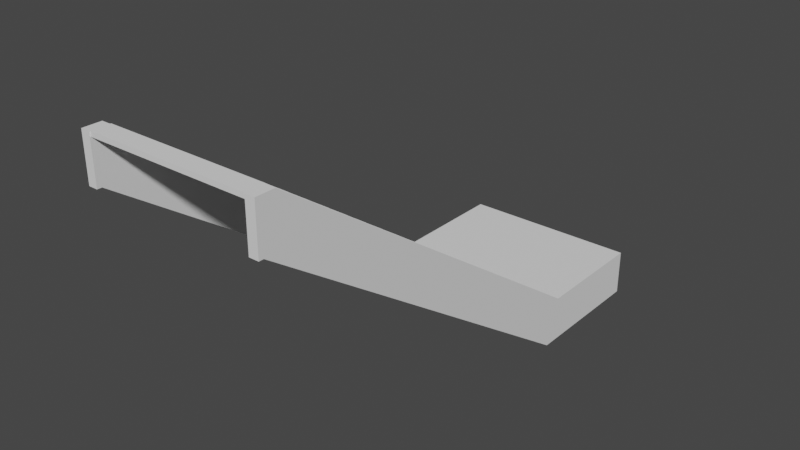 # Source: Stair1B.blend  (saved by Blender 3.0.42; exported with 4.5.12 LTS)
import bpy
from mathutils import Matrix  # noqa: F401  (used for matrix-valued properties, if any)

bpy.ops.wm.read_factory_settings(use_empty=True)
scene = bpy.context.scene
scene.name = 'Scene'

# ---- collections
col_stair1b = bpy.data.collections.new('Stair1B'); scene.collection.children.link(col_stair1b)
col_fence1c = bpy.data.collections.new('Fence1C')  # instanced only; not linked into the scene
col_pole1 = bpy.data.collections.new('Pole1')  # instanced only; not linked into the scene
col_fence1a = bpy.data.collections.new('Fence1A')  # instanced only; not linked into the scene
col_fence1b = bpy.data.collections.new('Fence1B')  # instanced only; not linked into the scene

# ---- materials (node trees are filled in below, after node groups)
mat_steel = bpy.data.materials.new('Steel')
mat_pavement = bpy.data.materials.new('Pavement')

# ---- material node trees

# ---- world
world_world = bpy.data.worlds.new('World'); scene.world = world_world
world_world.use_nodes = True; world_world.node_tree.nodes.clear()
_N = world_world.node_tree.nodes; _L = world_world.node_tree.links
n0 = _N.new('ShaderNodeOutputWorld'); n0.name = 'World Output'; n0.location = (300, 300)
n1 = _N.new('ShaderNodeBackground'); n1.name = 'Background'; n1.location = (10, 300)
n1.inputs[0].default_value = (0.05088, 0.05088, 0.05088, 1.0)
_L.new(n1.outputs[0], n0.inputs[0])
n0.is_active_output = True
world_world.color = (0.05088, 0.05088, 0.05088)
world_world.use_sun_shadow = False
world_world.sun_shadow_jitter_overblur = 0.0

# ---- meshes
me_cube_032 = bpy.data.meshes.new('Cube.032')
me_cube_032.from_pydata([(6.85, 86.3, -2.0), (6.75, 86.3, -2.0), (6.75, 82.37, 0.7), (6.85, 82.37, 0.7), (6.75, 82.17, 0.7), (6.85, 82.17, 0.7), (6.85, 87.6, -2.5), (6.75, 87.6, -2.5), (6.75, 86.14, -2.5), (6.85, 86.14, -2.5), (6.75, 82.22, 0.2), (6.85, 82.22, 0.2), (6.75, 87.6, -2.0), (6.85, 87.6, -2.0), (6.75, 82.17, 0.2), (6.85, 82.17, 0.2)], [], [(2, 3, 0, 1), (3, 2, 4, 5), (10, 8, 9, 11), (1, 12, 7, 8), (9, 6, 13, 0), (11, 15, 14, 10), (5, 15, 11, 3), (0, 13, 12, 1), (2, 10, 14, 4), (1, 8, 10, 2), (3, 11, 9, 0), (4, 14, 15, 5), (8, 7, 6, 9), (6, 7, 12, 13)])
_uv = me_cube_032.uv_layers.new(name='UVMap')
_uv.uv.foreach_set('vector', [0.0, 0.0, 0.0, 0.0, 0.0, 0.0, 0.0, 0.0, 0.0, 0.0, 0.0, 0.0, 0.0, 0.0, 0.0, 0.0, 0.0, 0.0, 0.0, 0.0, 0.0, 0.0, 0.0, 0.0, 0.0, 0.0, 0.0, 0.0, 0.0, 0.0, 0.0, 0.0, 0.0, 0.0, 0.0, 0.0, 0.0, 0.0, 0.0, 0.0, 0.0, 0.0, 0.0, 0.0, 0.0, 0.0, 0.0, 0.0, 0.0, 0.0, 0.0, 0.0, 0.0, 0.0, 0.0, 0.0, 0.0, 0.0, 0.0, 0.0, 0.0, 0.0, 0.0, 0.0, 0.0, 0.0, 0.0, 0.0, 0.0, 0.0, 0.0, 0.0, 0.0, 0.0, 0.0, 0.0, 0.0, 0.0, 0.0, 0.0, 0.0, 0.0, 0.0, 0.0, 0.0, 0.0, 0.0, 0.0, 0.0, 0.0, 0.0, 0.0, 0.0, 0.0, 0.0, 0.0, 0.0, 0.0, 0.0, 0.0, 0.0, 0.0, 0.0, 0.0, 0.0, 0.0, 0.0, 0.0, 0.0, 0.0, 0.0, 0.0])
me_cube_032.materials.append(mat_steel)
me_cube_032.materials.append(mat_pavement)
me_cube_032.use_remesh_fix_poles = True
me_cube_032.use_remesh_preserve_attributes = False
me_cube_032.update()
me_cube_062 = bpy.data.meshes.new('Cube.062')
me_cube_062.from_pydata([(5.0, 82.9, 0.2), (5.0, 83.1, 0.2), (5.0, 83.1, 0.15), (6.75, 82.9, 0.2), (6.75, 83.1, 0.2), (6.75, 83.1, 0.15), (6.75, 82.9, 0.15), (5.0, 82.9, 0.15)], [], [(3, 4, 1, 0), (4, 5, 2, 1), (0, 1, 2, 7), (3, 6, 5, 4), (7, 2, 5, 6), (3, 0, 7, 6)])
_uv = me_cube_062.uv_layers.new(name='UVMap')
_uv.uv.foreach_set('vector', [0.0, 0.0, 0.0, 0.0, 0.0, 0.0, 0.0, 0.0, 0.0, 0.0, 0.0, 0.0, 0.0, 0.0, 0.0, 0.0, 0.0, 0.0, 0.0, 0.0, 0.0, 0.0, 0.0, 0.0, 0.0, 0.0, 0.0, 0.0, 0.0, 0.0, 0.0, 0.0, 0.0, 0.0, 0.0, 0.0, 0.0, 0.0, 0.0, 0.0, 0.0, 0.0, 0.0, 0.0, 0.0, 0.0, 0.0, 0.0])
me_cube_062.materials.append(mat_steel)
me_cube_062.materials.append(mat_pavement)
me_cube_062.use_remesh_fix_poles = True
me_cube_062.use_remesh_preserve_attributes = False
me_cube_062.update()
me_cube_063 = bpy.data.meshes.new('Cube.063')
me_cube_063.from_pydata([(5.0, 87.6, -2.0), (6.75, 87.6, -2.0), (6.75, 86.1, -2.0), (5.0, 86.1, -2.0), (5.0, 87.6, -2.0), (6.75, 87.6, -2.0), (5.0, 86.1, -2.0), (6.75, 86.1, -2.0), (5.0, 87.6, -2.05), (6.75, 87.6, -2.05), (5.0, 86.1, -2.05), (6.75, 86.1, -2.05)], [], [(3, 2, 1, 0), (4, 8, 10, 6), (1, 5, 4, 0), (0, 4, 6, 3), (3, 6, 7, 2), (2, 7, 5, 1), (10, 8, 9, 11), (6, 10, 11, 7), (7, 11, 9, 5), (5, 9, 8, 4)])
_uv = me_cube_063.uv_layers.new(name='UVMap')
_uv.uv.foreach_set('vector', [0.0, 0.0, 0.0, 0.0, 0.0, 0.0, 0.0, 0.0, 0.0, 0.0, 0.0, 0.0, 0.0, 0.0, 0.0, 0.0, 0.0, 0.0, 0.0, 0.0, 0.0, 0.0, 0.0, 0.0, 0.0, 0.0, 0.0, 0.0, 0.0, 0.0, 0.0, 0.0, 0.0, 0.0, 0.0, 0.0, 0.0, 0.0, 0.0, 0.0, 0.0, 0.0, 0.0, 0.0, 0.0, 0.0, 0.0, 0.0, 0.0, 0.0, 0.0, 0.0, 0.0, 0.0, 0.0, 0.0, 0.0, 0.0, 0.0, 0.0, 0.0, 0.0, 0.0, 0.0, 0.0, 0.0, 0.0, 0.0, 0.0, 0.0, 0.0, 0.0, 0.0, 0.0, 0.0, 0.0, 0.0, 0.0, 0.0, 0.0])
me_cube_063.materials.append(mat_steel)
me_cube_063.materials.append(mat_pavement)
me_cube_063.use_remesh_fix_poles = True
me_cube_063.use_remesh_preserve_attributes = False
me_cube_063.update()

# ---- objects
ob_cube_2669 = bpy.data.objects.new('Cube.2669', me_cube_032)
ob_cube_2671 = bpy.data.objects.new('Cube.2671', me_cube_062)
ob_cube_2674 = bpy.data.objects.new('Cube.2674', me_cube_032)
ob_fence1c = bpy.data.objects.new('Fence1C', None)
ob_fence1c_001 = bpy.data.objects.new('Fence1C.001', None)
ob_fence1c_002 = bpy.data.objects.new('Fence1C.002', None)
ob_fence1c_003 = bpy.data.objects.new('Fence1C.003', None)
ob_fence1c_004 = bpy.data.objects.new('Fence1C.004', None)
ob_fence1c_005 = bpy.data.objects.new('Fence1C.005', None)
ob_pole1_001 = bpy.data.objects.new('Pole1.001', None)
ob_pole1_003 = bpy.data.objects.new('Pole1.003', None)
ob_pole1_004 = bpy.data.objects.new('Pole1.004', None)
ob_pole1_005 = bpy.data.objects.new('Pole1.005', None)
ob_pole1_006 = bpy.data.objects.new('Pole1.006', None)
ob_pole1_007 = bpy.data.objects.new('Pole1.007', None)
ob_cube_2673 = bpy.data.objects.new('Cube.2673', me_cube_063)
ob_fence1a = bpy.data.objects.new('Fence1A', None)
ob_fence1a_001 = bpy.data.objects.new('Fence1A.001', None)
ob_fence1b = bpy.data.objects.new('Fence1B', None)
ob_fence1b_001 = bpy.data.objects.new('Fence1B.001', None)
ob_fence1b_002 = bpy.data.objects.new('Fence1B.002', None)
ob_fence1b_003 = bpy.data.objects.new('Fence1B.003', None)
ob_pole1 = bpy.data.objects.new('Pole1', None)
ob_pole1_002 = bpy.data.objects.new('Pole1.002', None)

# ---- transforms, parenting, visibility, modifiers, constraints
ob_cube_2669.location = (-5.85, -87.6, 2.0)
ob_cube_2671.location = (-5.85, -88.32, 2.5)
_m = ob_cube_2671.modifiers.new('Array', 'ARRAY')
_m.count = 19
_m.use_constant_offset = True
_m.constant_offset_displace = (0.0, 0.207, -0.1425)
_m.use_relative_offset = False
ob_cube_2674.location = (-7.7, -87.6, 2.0)
ob_fence1c.location = (-0.9, -1.967, 0.3056)
ob_fence1c.scale = (1.0, 1.18, 1.18)
ob_fence1c.instance_type = 'COLLECTION'
ob_fence1c_001.location = (-0.9, -3.241, 1.198)
ob_fence1c_001.scale = (1.0, 1.18, 1.18)
ob_fence1c_001.instance_type = 'COLLECTION'
ob_fence1c_002.location = (-0.9, -4.516, 2.09)
ob_fence1c_002.scale = (1.0, 1.18, 1.18)
ob_fence1c_002.instance_type = 'COLLECTION'
ob_fence1c_003.location = (0.95, -1.967, 0.3056)
ob_fence1c_003.scale = (1.0, 1.18, 1.18)
ob_fence1c_003.instance_type = 'COLLECTION'
ob_fence1c_004.location = (0.95, -3.241, 1.198)
ob_fence1c_004.scale = (1.0, 1.18, 1.18)
ob_fence1c_004.instance_type = 'COLLECTION'
ob_fence1c_005.location = (0.95, -4.516, 2.09)
ob_fence1c_005.scale = (1.0, 1.18, 1.18)
ob_fence1c_005.instance_type = 'COLLECTION'
ob_pole1_001.location = (-0.9, -1.23, -1.937e-07)
ob_pole1_001.scale = (1.0, 1.062, 1.0)
ob_pole1_001.instance_type = 'COLLECTION'
ob_pole1_003.location = (0.95, -1.23, -1.937e-07)
ob_pole1_003.scale = (1.0, 1.062, 1.0)
ob_pole1_003.instance_type = 'COLLECTION'
ob_pole1_004.location = (-0.9, -2.604, 0.7422)
ob_pole1_004.scale = (1.0, 1.18, 1.18)
ob_pole1_004.instance_type = 'COLLECTION'
ob_pole1_005.location = (-0.9, -3.879, 1.639)
ob_pole1_005.scale = (1.0, 1.18, 1.18)
ob_pole1_005.instance_type = 'COLLECTION'
ob_pole1_006.location = (0.95, -2.604, 0.7422)
ob_pole1_006.scale = (1.0, 1.18, 1.18)
ob_pole1_006.instance_type = 'COLLECTION'
ob_pole1_007.location = (0.95, -3.879, 1.639)
ob_pole1_007.scale = (1.0, 1.18, 1.18)
ob_pole1_007.instance_type = 'COLLECTION'
ob_cube_2673.location = (-5.85, -87.6, 2.0)
ob_fence1a.location = (-0.9, -0.55, -0.02)
ob_fence1a.scale = (1.0, 1.062, 1.0)
ob_fence1a.instance_type = 'COLLECTION'
ob_fence1a_001.location = (0.95, -0.55, -0.02)
ob_fence1a_001.scale = (1.0, 1.062, 1.0)
ob_fence1a_001.instance_type = 'COLLECTION'
ob_fence1b.location = (-0.9, 0.02338, -0.02)
ob_fence1b.scale = (1.0, 1.062, 1.0)
ob_fence1b.instance_type = 'COLLECTION'
ob_fence1b_001.location = (-0.9, -1.123, -0.02)
ob_fence1b_001.scale = (1.0, 1.062, 1.0)
ob_fence1b_001.instance_type = 'COLLECTION'
ob_fence1b_002.location = (0.95, 0.02338, -0.02)
ob_fence1b_002.scale = (1.0, 1.062, 1.0)
ob_fence1b_002.instance_type = 'COLLECTION'
ob_fence1b_003.location = (0.95, -1.123, -0.02)
ob_fence1b_003.scale = (1.0, 1.062, 1.0)
ob_fence1b_003.instance_type = 'COLLECTION'
ob_pole1.location = (-0.9, 0.1296, -0.02)
ob_pole1.scale = (1.0, 1.062, 1.0)
ob_pole1.instance_type = 'COLLECTION'
ob_pole1_002.location = (0.95, 0.1296, -0.02)
ob_pole1_002.scale = (1.0, 1.062, 1.0)
ob_pole1_002.instance_type = 'COLLECTION'
ob_fence1c.instance_collection = col_fence1c
ob_fence1c_001.instance_collection = col_fence1c
ob_fence1c_002.instance_collection = col_fence1c
ob_fence1c_003.instance_collection = col_fence1c
ob_fence1c_004.instance_collection = col_fence1c
ob_fence1c_005.instance_collection = col_fence1c
ob_pole1_001.instance_collection = col_pole1
ob_pole1_003.instance_collection = col_pole1
ob_pole1_004.instance_collection = col_pole1
ob_pole1_005.instance_collection = col_pole1
ob_pole1_006.instance_collection = col_pole1
ob_pole1_007.instance_collection = col_pole1
ob_fence1a.instance_collection = col_fence1a
ob_fence1a_001.instance_collection = col_fence1a
ob_fence1b.instance_collection = col_fence1b
ob_fence1b_001.instance_collection = col_fence1b
ob_fence1b_002.instance_collection = col_fence1b
ob_fence1b_003.instance_collection = col_fence1b
ob_pole1.instance_collection = col_pole1
ob_pole1_002.instance_collection = col_pole1

# ---- collection membership
col_stair1b.objects.link(ob_cube_2669)
col_stair1b.objects.link(ob_cube_2671)
col_stair1b.objects.link(ob_cube_2674)
col_stair1b.objects.link(ob_fence1c)
col_stair1b.objects.link(ob_fence1c_001)
col_stair1b.objects.link(ob_fence1c_002)
col_stair1b.objects.link(ob_fence1c_003)
col_stair1b.objects.link(ob_fence1c_004)
col_stair1b.objects.link(ob_fence1c_005)
col_stair1b.objects.link(ob_pole1_001)
col_stair1b.objects.link(ob_pole1_003)
col_stair1b.objects.link(ob_pole1_004)
col_stair1b.objects.link(ob_pole1_005)
col_stair1b.objects.link(ob_pole1_006)
col_stair1b.objects.link(ob_pole1_007)
col_stair1b.objects.link(ob_cube_2673)
col_stair1b.objects.link(ob_fence1a)
col_stair1b.objects.link(ob_fence1a_001)
col_stair1b.objects.link(ob_fence1b)
col_stair1b.objects.link(ob_fence1b_001)
col_stair1b.objects.link(ob_fence1b_002)
col_stair1b.objects.link(ob_fence1b_003)
col_stair1b.objects.link(ob_pole1)
col_stair1b.objects.link(ob_pole1_002)

# ---- scene / render settings (as saved in the file)
scene.frame_start = 1; scene.frame_end = 250; scene.frame_set(1)
scene.render.engine = 'BLENDER_EEVEE_NEXT'
scene.cycles.sampling_pattern = 'TABULATED_SOBOL'
scene.cycles.use_light_tree = False
scene.view_settings.view_transform = 'Filmic'
bpy.context.view_layer.update()

# ---- added for rendering (the .blend has no active camera and no usable light): camera, sun
cam_auto = bpy.data.cameras.new('AutoCamera')
cam_auto.lens = 50.0
cam_auto.sensor_width = 36.0
cam_auto.clip_end = 1000.0
ob_auto_camera = bpy.data.objects.new('AutoCamera', cam_auto)
scene.collection.objects.link(ob_auto_camera)
ob_auto_camera.location = (6.12539, -10.033, 5.98032)
ob_auto_camera.rotation_euler = (1.09748, -7.21219e-08, 0.694738)
scene.camera = ob_auto_camera
light_auto_sun = bpy.data.lights.new('AutoSun', 'SUN')
light_auto_sun.energy = 3.0
light_auto_sun.angle = 0.0523599
ob_auto_sun = bpy.data.objects.new('AutoSun', light_auto_sun)
scene.collection.objects.link(ob_auto_sun)
ob_auto_sun.rotation_euler = (0.872665, 0.174533, 0.523599)
bpy.context.view_layer.update()
